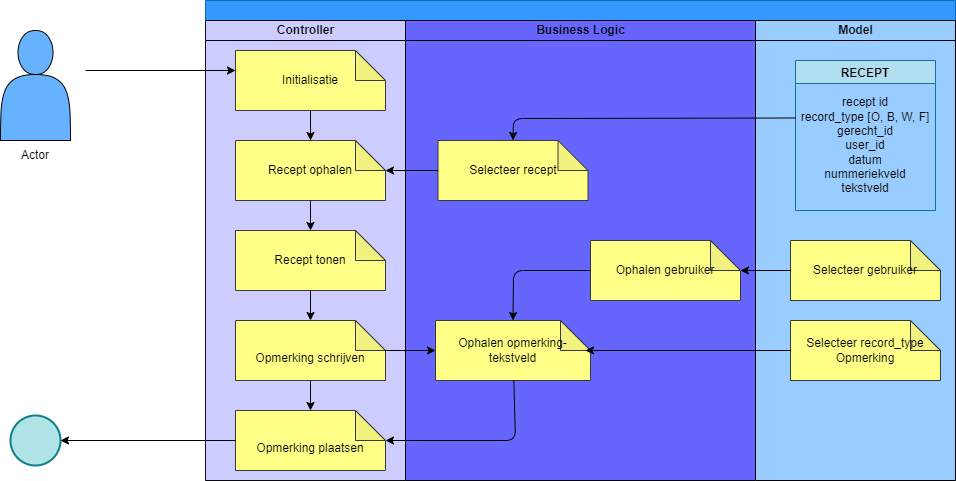

The diagram above was exported from draw.io. Its source (the exported page's mxGraphModel, read from the mxfile embedded in the PNG):
<mxGraphModel dx="1836" dy="1524" grid="1" gridSize="10" guides="1" tooltips="1" connect="1" arrows="1" fold="1" page="1" pageScale="1" pageWidth="850" pageHeight="1100" math="0" shadow="0">
  <root>
    <mxCell id="0" />
    <mxCell id="1" parent="0" />
    <mxCell id="2" value="" style="swimlane;childLayout=stackLayout;resizeParent=1;resizeParentMax=0;startSize=20;html=1;fillColor=#3399FF;fontColor=#ffffff;strokeColor=#006EAF;" vertex="1" parent="1">
      <mxGeometry x="40" y="-20" width="750" height="480" as="geometry" />
    </mxCell>
    <mxCell id="3" value="&lt;font&gt;Controller&lt;/font&gt;" style="swimlane;startSize=20;html=1;fillColor=#CCCCFF;fontColor=#000000;strokeColor=#0a0a0a;gradientColor=none;swimlaneFillColor=#CCCCFF;" vertex="1" parent="2">
      <mxGeometry y="20" width="200" height="460" as="geometry" />
    </mxCell>
    <mxCell id="20" style="edgeStyle=none;html=1;exitX=0.5;exitY=1;exitDx=0;exitDy=0;exitPerimeter=0;entryX=0.5;entryY=0;entryDx=0;entryDy=0;entryPerimeter=0;strokeColor=#000000;fontColor=#000000;" edge="1" parent="3" source="12" target="17">
      <mxGeometry relative="1" as="geometry" />
    </mxCell>
    <mxCell id="12" value="&lt;span style=&quot;color: rgb(0, 0, 0);&quot;&gt;Initialisatie&lt;/span&gt;" style="shape=note;whiteSpace=wrap;html=1;backgroundOutline=1;darkOpacity=0.05;strokeColor=#36393d;fillColor=#ffff88;" vertex="1" parent="3">
      <mxGeometry x="30" y="30" width="150" height="60" as="geometry" />
    </mxCell>
    <mxCell id="21" style="edgeStyle=none;html=1;exitX=0.5;exitY=1;exitDx=0;exitDy=0;exitPerimeter=0;entryX=0.5;entryY=0;entryDx=0;entryDy=0;entryPerimeter=0;strokeColor=#000000;fontColor=#000000;" edge="1" parent="3" source="17" target="18">
      <mxGeometry relative="1" as="geometry" />
    </mxCell>
    <mxCell id="17" value="&lt;font color=&quot;#000000&quot;&gt;Recept ophalen&lt;/font&gt;" style="shape=note;whiteSpace=wrap;html=1;backgroundOutline=1;darkOpacity=0.05;strokeColor=#36393d;fillColor=#ffff88;" vertex="1" parent="3">
      <mxGeometry x="30" y="120" width="150" height="60" as="geometry" />
    </mxCell>
    <mxCell id="22" style="edgeStyle=none;html=1;exitX=0.5;exitY=1;exitDx=0;exitDy=0;exitPerimeter=0;entryX=0.5;entryY=0;entryDx=0;entryDy=0;entryPerimeter=0;strokeColor=#000000;fontColor=#000000;" edge="1" parent="3" source="18" target="19">
      <mxGeometry relative="1" as="geometry" />
    </mxCell>
    <mxCell id="18" value="&lt;font color=&quot;#000000&quot;&gt;Recept tonen&lt;/font&gt;" style="shape=note;whiteSpace=wrap;html=1;backgroundOutline=1;darkOpacity=0.05;strokeColor=#36393d;fillColor=#ffff88;" vertex="1" parent="3">
      <mxGeometry x="30" y="210" width="150" height="60" as="geometry" />
    </mxCell>
    <mxCell id="37" value="" style="edgeStyle=none;html=1;strokeColor=#000000;fontColor=#000000;" edge="1" parent="3" source="19" target="36">
      <mxGeometry relative="1" as="geometry" />
    </mxCell>
    <mxCell id="19" value="&lt;br&gt;Opmerking schrijven" style="shape=note;whiteSpace=wrap;html=1;backgroundOutline=1;darkOpacity=0.05;strokeColor=#36393d;fillColor=#ffff88;fontColor=#000000;labelBackgroundColor=none;" vertex="1" parent="3">
      <mxGeometry x="30" y="300" width="150" height="60" as="geometry" />
    </mxCell>
    <mxCell id="36" value="&lt;br&gt;Opmerking plaatsen" style="shape=note;whiteSpace=wrap;html=1;backgroundOutline=1;darkOpacity=0.05;strokeColor=#36393d;fillColor=#ffff88;fontColor=#000000;labelBackgroundColor=none;" vertex="1" parent="3">
      <mxGeometry x="30" y="390" width="150" height="60" as="geometry" />
    </mxCell>
    <mxCell id="4" value="&lt;font color=&quot;#000000&quot;&gt;Business Logic&lt;/font&gt;" style="swimlane;startSize=20;html=1;fillColor=#6666FF;strokeColor=#000000;swimlaneFillColor=#6666FF;fontColor=#ffffff;" vertex="1" parent="2">
      <mxGeometry x="200" y="20" width="350" height="460" as="geometry" />
    </mxCell>
    <mxCell id="25" value="&lt;font color=&quot;#000000&quot;&gt;Selecteer recept&lt;/font&gt;" style="shape=note;whiteSpace=wrap;html=1;backgroundOutline=1;darkOpacity=0.05;strokeColor=#36393d;fillColor=#ffff88;" vertex="1" parent="4">
      <mxGeometry x="32.5" y="120" width="150" height="60" as="geometry" />
    </mxCell>
    <mxCell id="34" style="edgeStyle=none;html=1;entryX=0.5;entryY=0;entryDx=0;entryDy=0;entryPerimeter=0;strokeColor=#000000;fontColor=#000000;" edge="1" parent="4" target="32">
      <mxGeometry relative="1" as="geometry">
        <mxPoint x="190" y="250" as="sourcePoint" />
        <Array as="points">
          <mxPoint x="108" y="250" />
        </Array>
      </mxGeometry>
    </mxCell>
    <mxCell id="29" value="&lt;font color=&quot;#000000&quot;&gt;Ophalen gebruiker&lt;/font&gt;" style="shape=note;whiteSpace=wrap;html=1;backgroundOutline=1;darkOpacity=0.05;strokeColor=#36393d;fillColor=#ffff88;" vertex="1" parent="4">
      <mxGeometry x="185" y="220" width="150" height="60" as="geometry" />
    </mxCell>
    <mxCell id="32" value="&lt;font color=&quot;#000000&quot;&gt;Ophalen opmerking-tekstveld&lt;/font&gt;" style="shape=note;whiteSpace=wrap;html=1;backgroundOutline=1;darkOpacity=0.05;strokeColor=#36393d;fillColor=#ffff88;" vertex="1" parent="4">
      <mxGeometry x="30" y="300" width="155" height="60" as="geometry" />
    </mxCell>
    <mxCell id="5" value="&lt;font color=&quot;#000000&quot;&gt;Model&lt;/font&gt;" style="swimlane;startSize=20;html=1;fillColor=#99CCFF;swimlaneFillColor=#99CCFF;strokeColor=#000000;" vertex="1" parent="2">
      <mxGeometry x="550" y="20" width="200" height="460" as="geometry" />
    </mxCell>
    <mxCell id="23" value="RECEPT" style="swimlane;labelBackgroundColor=none;strokeColor=#10739e;fillColor=#b1ddf0;fontColor=#000000;startSize=23;" vertex="1" parent="5">
      <mxGeometry x="40" y="40" width="140" height="150" as="geometry" />
    </mxCell>
    <mxCell id="24" value="recept id&lt;br&gt;record_type [O, B, W, F]&lt;br&gt;gerecht_id&lt;br&gt;user_id&lt;br&gt;datum&lt;br&gt;nummeriekveld&lt;br&gt;tekstveld" style="text;html=1;strokeColor=none;fillColor=none;align=center;verticalAlign=middle;whiteSpace=wrap;rounded=0;labelBackgroundColor=none;fontColor=#000000;" vertex="1" parent="23">
      <mxGeometry y="30" width="140" height="110" as="geometry" />
    </mxCell>
    <mxCell id="28" value="&lt;font color=&quot;#000000&quot;&gt;Selecteer gebruiker&lt;/font&gt;" style="shape=note;whiteSpace=wrap;html=1;backgroundOutline=1;darkOpacity=0.05;strokeColor=#36393d;fillColor=#ffff88;" vertex="1" parent="5">
      <mxGeometry x="35" y="220" width="150" height="60" as="geometry" />
    </mxCell>
    <mxCell id="30" value="&lt;font color=&quot;#000000&quot;&gt;Selecteer record_type&lt;br&gt;Opmerking&lt;br&gt;&lt;/font&gt;" style="shape=note;whiteSpace=wrap;html=1;backgroundOutline=1;darkOpacity=0.05;strokeColor=#36393d;fillColor=#ffff88;" vertex="1" parent="5">
      <mxGeometry x="35" y="300" width="150" height="60" as="geometry" />
    </mxCell>
    <mxCell id="26" style="edgeStyle=none;html=1;exitX=0;exitY=0.25;exitDx=0;exitDy=0;entryX=0.5;entryY=0;entryDx=0;entryDy=0;entryPerimeter=0;strokeColor=#000000;fontColor=#000000;" edge="1" parent="2" source="24" target="25">
      <mxGeometry relative="1" as="geometry">
        <Array as="points">
          <mxPoint x="308" y="118" />
        </Array>
      </mxGeometry>
    </mxCell>
    <mxCell id="27" style="edgeStyle=none;html=1;entryX=0;entryY=0;entryDx=150;entryDy=30;entryPerimeter=0;strokeColor=#000000;fontColor=#000000;" edge="1" parent="2" source="25" target="17">
      <mxGeometry relative="1" as="geometry" />
    </mxCell>
    <mxCell id="31" style="edgeStyle=none;html=1;exitX=0;exitY=0.5;exitDx=0;exitDy=0;exitPerimeter=0;strokeColor=#000000;fontColor=#000000;" edge="1" parent="2" source="28" target="29">
      <mxGeometry relative="1" as="geometry" />
    </mxCell>
    <mxCell id="33" style="edgeStyle=none;html=1;exitX=0;exitY=0.5;exitDx=0;exitDy=0;exitPerimeter=0;entryX=0;entryY=0;entryDx=150;entryDy=30;entryPerimeter=0;strokeColor=#000000;fontColor=#000000;" edge="1" parent="2" source="30" target="32">
      <mxGeometry relative="1" as="geometry" />
    </mxCell>
    <mxCell id="38" style="edgeStyle=none;html=1;exitX=0;exitY=0;exitDx=150;exitDy=30;exitPerimeter=0;strokeColor=#000000;fontColor=#000000;" edge="1" parent="2" source="19" target="32">
      <mxGeometry relative="1" as="geometry" />
    </mxCell>
    <mxCell id="39" style="edgeStyle=none;html=1;entryX=0;entryY=0;entryDx=150;entryDy=30;entryPerimeter=0;strokeColor=#000000;fontColor=#000000;" edge="1" parent="2" source="32" target="36">
      <mxGeometry relative="1" as="geometry">
        <Array as="points">
          <mxPoint x="310" y="440" />
        </Array>
      </mxGeometry>
    </mxCell>
    <mxCell id="7" value="" style="shape=actor;whiteSpace=wrap;html=1;fillColor=#66B2FF;strokeColor=#000000;" vertex="1" parent="1">
      <mxGeometry x="-165" y="10" width="70" height="110" as="geometry" />
    </mxCell>
    <mxCell id="8" value="Actor" style="text;html=1;strokeColor=none;fillColor=none;align=center;verticalAlign=middle;whiteSpace=wrap;rounded=0;" vertex="1" parent="1">
      <mxGeometry x="-160" y="120" width="60" height="30" as="geometry" />
    </mxCell>
    <mxCell id="11" value="" style="endArrow=classic;html=1;fontColor=#000000;strokeColor=#000000;" edge="1" parent="1">
      <mxGeometry width="50" height="50" relative="1" as="geometry">
        <mxPoint x="-80" y="50" as="sourcePoint" />
        <mxPoint x="70" y="50" as="targetPoint" />
      </mxGeometry>
    </mxCell>
    <mxCell id="40" value="" style="ellipse;whiteSpace=wrap;html=1;aspect=fixed;labelBackgroundColor=none;strokeColor=#0e8088;fillColor=#b0e3e6;strokeWidth=2;" vertex="1" parent="1">
      <mxGeometry x="-155" y="395" width="50" height="50" as="geometry" />
    </mxCell>
    <mxCell id="41" style="edgeStyle=none;html=1;exitX=0;exitY=0.5;exitDx=0;exitDy=0;exitPerimeter=0;entryX=1;entryY=0.5;entryDx=0;entryDy=0;strokeColor=#000000;fontColor=#000000;" edge="1" parent="1" source="36" target="40">
      <mxGeometry relative="1" as="geometry" />
    </mxCell>
  </root>
</mxGraphModel>